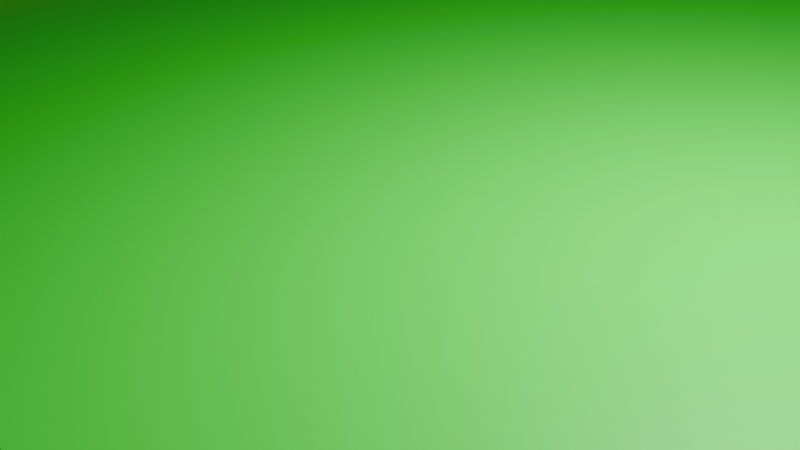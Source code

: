 # Source: Primeira_Fase.blend  (saved by Blender 4.4.30; exported with 4.5.12 LTS)
import bpy
from mathutils import Matrix  # noqa: F401  (used for matrix-valued properties, if any)

bpy.ops.wm.read_factory_settings(use_empty=True)
scene = bpy.context.scene
scene.name = 'Scene'

# ---- collections
col_collection = bpy.data.collections.new('Collection'); scene.collection.children.link(col_collection)

# ---- materials (node trees are filled in below, after node groups)
mat_material_005 = bpy.data.materials.new('Material.005')
mat_material_006 = bpy.data.materials.new('Material.006')
mat_material_007 = bpy.data.materials.new('Material.007')
mat_material_010 = bpy.data.materials.new('Material.010')
mat_material_008 = bpy.data.materials.new('Material.008')
mat_material_009 = bpy.data.materials.new('Material.009')
mat_material_002 = bpy.data.materials.new('Material.002')
mat_material_004 = bpy.data.materials.new('Material.004')

# ---- material node trees
mat_material_005.use_nodes = True; mat_material_005.node_tree.nodes.clear()
_N = mat_material_005.node_tree.nodes; _L = mat_material_005.node_tree.links
n0 = _N.new('ShaderNodeBsdfPrincipled'); n0.name = 'Principled BSDF'; n0.location = (10, 300)
n0.inputs[0].default_value = (0.115, 0.115, 0.115, 1.0)
n1 = _N.new('ShaderNodeOutputMaterial'); n1.name = 'Material Output'; n1.location = (300, 300)
_L.new(n0.outputs[0], n1.inputs[0])
n1.is_active_output = True
mat_material_006.use_nodes = True; mat_material_006.node_tree.nodes.clear()
_N = mat_material_006.node_tree.nodes; _L = mat_material_006.node_tree.links
n0 = _N.new('ShaderNodeBsdfPrincipled'); n0.name = 'Principled BSDF'; n0.location = (10, 300)
n0.inputs[0].default_value = (0.8, 0.0, 0.01072, 1.0)
n1 = _N.new('ShaderNodeOutputMaterial'); n1.name = 'Material Output'; n1.location = (300, 300)
_L.new(n0.outputs[0], n1.inputs[0])
n1.is_active_output = True
mat_material_007.use_nodes = True; mat_material_007.node_tree.nodes.clear()
_N = mat_material_007.node_tree.nodes; _L = mat_material_007.node_tree.links
n0 = _N.new('ShaderNodeBsdfPrincipled'); n0.name = 'Principled BSDF'; n0.location = (10, 300)
n0.inputs[0].default_value = (0.8003, 0.4246, 0.0701, 1.0)
n1 = _N.new('ShaderNodeOutputMaterial'); n1.name = 'Material Output'; n1.location = (300, 300)
_L.new(n0.outputs[0], n1.inputs[0])
n1.is_active_output = True
mat_material_010.use_nodes = True; mat_material_010.node_tree.nodes.clear()
_N = mat_material_010.node_tree.nodes; _L = mat_material_010.node_tree.links
n0 = _N.new('ShaderNodeBsdfPrincipled'); n0.name = 'Principled BSDF'; n0.location = (10, 300)
n0.inputs[0].default_value = (0.0, 0.8001, 0.02226, 1.0)
n1 = _N.new('ShaderNodeOutputMaterial'); n1.name = 'Material Output'; n1.location = (300, 300)
_L.new(n0.outputs[0], n1.inputs[0])
n1.is_active_output = True
mat_material_008.use_nodes = True; mat_material_008.node_tree.nodes.clear()
_N = mat_material_008.node_tree.nodes; _L = mat_material_008.node_tree.links
n0 = _N.new('ShaderNodeBsdfPrincipled'); n0.name = 'Principled BSDF'; n0.location = (10, 300)
n0.inputs[0].default_value = (0.305, 0.07036, 0.0, 1.0)
n1 = _N.new('ShaderNodeOutputMaterial'); n1.name = 'Material Output'; n1.location = (300, 300)
_L.new(n0.outputs[0], n1.inputs[0])
n1.is_active_output = True
mat_material_009.use_nodes = True; mat_material_009.node_tree.nodes.clear()
_N = mat_material_009.node_tree.nodes; _L = mat_material_009.node_tree.links
n0 = _N.new('ShaderNodeBsdfPrincipled'); n0.name = 'Principled BSDF'; n0.location = (10, 300)
n0.inputs[0].default_value = (0.305, 0.07036, 0.0, 1.0)
n1 = _N.new('ShaderNodeOutputMaterial'); n1.name = 'Material Output'; n1.location = (300, 300)
_L.new(n0.outputs[0], n1.inputs[0])
n1.is_active_output = True
mat_material_002.use_nodes = True; mat_material_002.node_tree.nodes.clear()
_N = mat_material_002.node_tree.nodes; _L = mat_material_002.node_tree.links
n0 = _N.new('ShaderNodeBsdfPrincipled'); n0.name = 'Principled BSDF'; n0.location = (10, 300)
n0.inputs[0].default_value = (0.305, 0.07036, 0.0, 1.0)
n1 = _N.new('ShaderNodeOutputMaterial'); n1.name = 'Material Output'; n1.location = (300, 300)
_L.new(n0.outputs[0], n1.inputs[0])
n1.is_active_output = True
mat_material_004.use_nodes = True; mat_material_004.node_tree.nodes.clear()
_N = mat_material_004.node_tree.nodes; _L = mat_material_004.node_tree.links
n0 = _N.new('ShaderNodeBsdfPrincipled'); n0.name = 'Principled BSDF'; n0.location = (10, 300)
n0.inputs[0].default_value = (0.305, 0.07036, 0.0, 1.0)
n1 = _N.new('ShaderNodeOutputMaterial'); n1.name = 'Material Output'; n1.location = (300, 300)
_L.new(n0.outputs[0], n1.inputs[0])
n1.is_active_output = True

# ---- world
world_world = bpy.data.worlds.new('World'); scene.world = world_world
world_world.use_nodes = True; world_world.node_tree.nodes.clear()
_N = world_world.node_tree.nodes; _L = world_world.node_tree.links
n0 = _N.new('ShaderNodeOutputWorld'); n0.name = 'World Output'; n0.location = (300, 300)
n1 = _N.new('ShaderNodeBackground'); n1.name = 'Background'; n1.location = (10, 300)
n1.inputs[0].default_value = (0.05088, 0.05088, 0.05088, 1.0)
_L.new(n1.outputs[0], n0.inputs[0])
n0.is_active_output = True
world_world.color = (0.05088, 0.05088, 0.05088)
world_world.sun_shadow_jitter_overblur = 0.0

# ---- cameras
cam_camera = bpy.data.cameras.new('Camera')
cam_camera.clip_end = 100.0
cam_camera.ortho_scale = 7.314

# ---- lights
light_light = bpy.data.lights.new('Light', 'POINT')
light_light.energy = 1000.0
light_light.shadow_soft_size = 0.1

# ---- meshes
me_cylinder_001 = bpy.data.meshes.new('Cylinder.001')
me_cylinder_001.from_pydata([(0.0, 1.0, -1.0), (0.0, 1.0, 5.005), (0.1951, 0.9808, -1.0), (0.1951, 0.9808, 5.005), (0.3827, 0.9239, -1.0), (0.3827, 0.9239, 5.005), (0.5556, 0.8315, -1.0), (0.5556, 0.8315, 5.005), (0.7071, 0.7071, -1.0), (0.7071, 0.7071, 5.005), (0.8315, 0.5556, -1.0), (0.8315, 0.5556, 5.005), (0.9239, 0.3827, -1.0), (0.9239, 0.3827, 5.005), (0.9808, 0.1951, -1.0), (0.9808, 0.1951, 5.005), (1.0, 0.0, -1.0), (1.0, 0.0, 5.005), (0.9808, -0.1951, -1.0), (0.9808, -0.1951, 5.005), (0.9239, -0.3827, -1.0), (0.9239, -0.3827, 5.005), (0.8315, -0.5556, -1.0), (0.8315, -0.5556, 5.005), (0.7071, -0.7071, -1.0), (0.7071, -0.7071, 5.005), (0.5556, -0.8315, -1.0), (0.5556, -0.8315, 5.005), (0.3827, -0.9239, -1.0), (0.3827, -0.9239, 5.005), (0.1951, -0.9808, -1.0), (0.1951, -0.9808, 5.005), (0.0, -1.0, -1.0), (0.0, -1.0, 5.005), (-0.1951, -0.9808, -1.0), (-0.1951, -0.9808, 5.005), (-0.3827, -0.9239, -1.0), (-0.3827, -0.9239, 5.005), (-0.5556, -0.8315, -1.0), (-0.5556, -0.8315, 5.005), (-0.7071, -0.7071, -1.0), (-0.7071, -0.7071, 5.005), (-0.8315, -0.5556, -1.0), (-0.8315, -0.5556, 5.005), (-0.9239, -0.3827, -1.0), (-0.9239, -0.3827, 5.005), (-0.9808, -0.1951, -1.0), (-0.9808, -0.1951, 5.005), (-1.0, 0.0, -1.0), (-1.0, 0.0, 5.005), (-0.9808, 0.1951, -1.0), (-0.9808, 0.1951, 5.005), (-0.9239, 0.3827, -1.0), (-0.9239, 0.3827, 5.005), (-0.8315, 0.5556, -1.0), (-0.8315, 0.5556, 5.005), (-0.7071, 0.7071, -1.0), (-0.7071, 0.7071, 5.005), (-0.5556, 0.8315, -1.0), (-0.5556, 0.8315, 5.005), (-0.3827, 0.9239, -1.0), (-0.3827, 0.9239, 5.005), (-0.1951, 0.9808, -1.0), (-0.1951, 0.9808, 5.005)], [], [(0, 1, 3, 2), (2, 3, 5, 4), (4, 5, 7, 6), (6, 7, 9, 8), (8, 9, 11, 10), (10, 11, 13, 12), (12, 13, 15, 14), (14, 15, 17, 16), (16, 17, 19, 18), (18, 19, 21, 20), (20, 21, 23, 22), (22, 23, 25, 24), (24, 25, 27, 26), (26, 27, 29, 28), (28, 29, 31, 30), (30, 31, 33, 32), (32, 33, 35, 34), (34, 35, 37, 36), (36, 37, 39, 38), (38, 39, 41, 40), (40, 41, 43, 42), (42, 43, 45, 44), (44, 45, 47, 46), (46, 47, 49, 48), (48, 49, 51, 50), (50, 51, 53, 52), (52, 53, 55, 54), (54, 55, 57, 56), (56, 57, 59, 58), (58, 59, 61, 60), (3, 1, 63, 61, 59, 57, 55, 53, 51, 49, 47, 45, 43, 41, 39, 37, 35, 33, 31, 29, 27, 25, 23, 21, 19, 17, 15, 13, 11, 9, 7, 5), (60, 61, 63, 62), (62, 63, 1, 0), (0, 2, 4, 6, 8, 10, 12, 14, 16, 18, 20, 22, 24, 26, 28, 30, 32, 34, 36, 38, 40, 42, 44, 46, 48, 50, 52, 54, 56, 58, 60, 62)])
me_cylinder_001.polygons.foreach_set('use_smooth', [True] * 34)
_uv = me_cylinder_001.uv_layers.new(name='UVMap')
_uv.uv.foreach_set('vector', [1.0, 0.5, 1.0, 1.0, 0.9688, 1.0, 0.9688, 0.5, 0.9688, 0.5, 0.9688, 1.0, 0.9375, 1.0, 0.9375, 0.5, 0.9375, 0.5, 0.9375, 1.0, 0.9062, 1.0, 0.9062, 0.5, 0.9062, 0.5, 0.9062, 1.0, 0.875, 1.0, 0.875, 0.5, 0.875, 0.5, 0.875, 1.0, 0.8438, 1.0, 0.8438, 0.5, 0.8438, 0.5, 0.8438, 1.0, 0.8125, 1.0, 0.8125, 0.5, 0.8125, 0.5, 0.8125, 1.0, 0.7812, 1.0, 0.7812, 0.5, 0.7812, 0.5, 0.7812, 1.0, 0.75, 1.0, 0.75, 0.5, 0.75, 0.5, 0.75, 1.0, 0.7188, 1.0, 0.7188, 0.5, 0.7188, 0.5, 0.7188, 1.0, 0.6875, 1.0, 0.6875, 0.5, 0.6875, 0.5, 0.6875, 1.0, 0.6562, 1.0, 0.6562, 0.5, 0.6562, 0.5, 0.6562, 1.0, 0.625, 1.0, 0.625, 0.5, 0.625, 0.5, 0.625, 1.0, 0.5938, 1.0, 0.5938, 0.5, 0.5938, 0.5, 0.5938, 1.0, 0.5625, 1.0, 0.5625, 0.5, 0.5625, 0.5, 0.5625, 1.0, 0.5312, 1.0, 0.5312, 0.5, 0.5312, 0.5, 0.5312, 1.0, 0.5, 1.0, 0.5, 0.5, 0.5, 0.5, 0.5, 1.0, 0.4688, 1.0, 0.4688, 0.5, 0.4688, 0.5, 0.4688, 1.0, 0.4375, 1.0, 0.4375, 0.5, 0.4375, 0.5, 0.4375, 1.0, 0.4062, 1.0, 0.4062, 0.5, 0.4062, 0.5, 0.4062, 1.0, 0.375, 1.0, 0.375, 0.5, 0.375, 0.5, 0.375, 1.0, 0.3438, 1.0, 0.3438, 0.5, 0.3438, 0.5, 0.3438, 1.0, 0.3125, 1.0, 0.3125, 0.5, 0.3125, 0.5, 0.3125, 1.0, 0.2812, 1.0, 0.2812, 0.5, 0.2812, 0.5, 0.2812, 1.0, 0.25, 1.0, 0.25, 0.5, 0.25, 0.5, 0.25, 1.0, 0.2188, 1.0, 0.2188, 0.5, 0.2188, 0.5, 0.2188, 1.0, 0.1875, 1.0, 0.1875, 0.5, 0.1875, 0.5, 0.1875, 1.0, 0.1562, 1.0, 0.1562, 0.5, 0.1562, 0.5, 0.1562, 1.0, 0.125, 1.0, 0.125, 0.5, 0.125, 0.5, 0.125, 1.0, 0.09375, 1.0, 0.09375, 0.5, 0.09375, 0.5, 0.09375, 1.0, 0.0625, 1.0, 0.0625, 0.5, 0.2968, 0.4854, 0.25, 0.49, 0.2032, 0.4854, 0.1582, 0.4717, 0.1167, 0.4496, 0.08029, 0.4197, 0.05045, 0.3833, 0.02827, 0.3418, 0.01461, 0.2968, 0.01, 0.25, 0.01461, 0.2032, 0.02827, 0.1582, 0.05045, 0.1167, 0.08029, 0.08029, 0.1167, 0.05045, 0.1582, 0.02827, 0.2032, 0.01461, 0.25, 0.01, 0.2968, 0.01461, 0.3418, 0.02827, 0.3833, 0.05045, 0.4197, 0.08029, 0.4496, 0.1167, 0.4717, 0.1582, 0.4854, 0.2032, 0.49, 0.25, 0.4854, 0.2968, 0.4717, 0.3418, 0.4496, 0.3833, 0.4197, 0.4197, 0.3833, 0.4496, 0.3418, 0.4717, 0.0625, 0.5, 0.0625, 1.0, 0.03125, 1.0, 0.03125, 0.5, 0.03125, 0.5, 0.03125, 1.0, 0.0, 1.0, 0.0, 0.5, 0.75, 0.49, 0.7968, 0.4854, 0.8418, 0.4717, 0.8833, 0.4496, 0.9197, 0.4197, 0.9496, 0.3833, 0.9717, 0.3418, 0.9854, 0.2968, 0.99, 0.25, 0.9854, 0.2032, 0.9717, 0.1582, 0.9496, 0.1167, 0.9197, 0.08029, 0.8833, 0.05045, 0.8418, 0.02827, 0.7968, 0.01461, 0.75, 0.01, 0.7032, 0.01461, 0.6582, 0.02827, 0.6167, 0.05045, 0.5803, 0.08029, 0.5504, 0.1167, 0.5283, 0.1582, 0.5146, 0.2032, 0.51, 0.25, 0.5146, 0.2968, 0.5283, 0.3418, 0.5504, 0.3833, 0.5803, 0.4197, 0.6167, 0.4496, 0.6582, 0.4717, 0.7032, 0.4854])
me_cylinder_001.materials.append(mat_material_005)
me_cylinder_001.update()
me_cube_005 = bpy.data.meshes.new('Cube.005')
me_cube_005.from_pydata([(-0.6498, -0.02743, -1.0), (-0.6498, -0.02743, 1.0), (-0.6498, 0.02743, -1.0), (-0.6498, 0.02743, 1.0), (1.0, -1.0, -1.0), (1.0, -1.0, 1.0), (1.0, 1.0, -1.0), (1.0, 1.0, 1.0)], [], [(0, 1, 3, 2), (2, 3, 7, 6), (6, 7, 5, 4), (4, 5, 1, 0), (2, 6, 4, 0), (7, 3, 1, 5)])
_uv = me_cube_005.uv_layers.new(name='UVMap')
_uv.uv.foreach_set('vector', [0.375, 0.0, 0.625, 0.0, 0.625, 0.25, 0.375, 0.25, 0.375, 0.25, 0.625, 0.25, 0.625, 0.5, 0.375, 0.5, 0.375, 0.5, 0.625, 0.5, 0.625, 0.75, 0.375, 0.75, 0.375, 0.75, 0.625, 0.75, 0.625, 1.0, 0.375, 1.0, 0.125, 0.5, 0.375, 0.5, 0.375, 0.75, 0.125, 0.75, 0.625, 0.5, 0.875, 0.5, 0.875, 0.75, 0.625, 0.75])
me_cube_005.materials.append(mat_material_006)
me_cube_005.update()
me_cube_007 = bpy.data.meshes.new('Cube.007')
me_cube_007.from_pydata([(-1.0, -1.0, -1.0), (-0.8889, -0.8889, -0.7374), (-0.8889, -0.8889, -0.7373), (-1.0, -1.0, 1.0), (-0.8889, 0.8889, -0.7374), (-1.0, 1.0, -1.0), (-0.8889, 0.8889, -0.7373), (0.8889, -0.8889, -0.7374), (-1.0, 1.0, 1.0), (1.0, -1.0, -1.0), (0.8889, 0.8889, -0.7374), (0.8889, -0.8889, -0.7373), (1.0, -1.0, 1.0), (1.0, 1.0, -1.0), (0.8889, 0.8889, -0.7373), (1.0, 1.0, 1.0), (-0.8889, -0.8889, 1.0), (0.8889, 0.8889, 1.0), (-0.8889, 0.8889, 1.0), (0.8889, -0.8889, 1.0), (-0.8889, 0.8485, 1.0), (0.8485, 0.8889, 1.0), (0.8889, -0.8889, -0.7373), (0.8889, 0.8889, -0.7373), (0.8889, -0.8889, -0.7373), (0.8889, 0.8889, -0.7373), (-0.8889, -0.01022, 0.1413), (-0.01022, 0.8889, 0.1413)], [], [(0, 3, 8, 5), (5, 8, 15, 13), (13, 15, 12, 9), (9, 12, 3, 0), (5, 13, 9, 0), (8, 3, 12, 19, 16, 20, 18), (19, 12, 15, 8, 18, 21, 17), (16, 2, 6, 18, 20, 26), (20, 16, 26), (18, 6, 14, 17, 21, 27), (21, 18, 27), (19, 17, 14, 25, 23, 11), (23, 25, 14), (16, 19, 11, 24, 22, 2), (22, 24, 11), (2, 1, 4, 6), (6, 4, 10, 14), (23, 14, 10, 7, 11), (22, 11, 7, 1, 2), (4, 1, 7, 10)])
_uv = me_cube_007.uv_layers.new(name='UVMap')
_uv.uv.foreach_set('vector', [0.375, 0.0, 0.625, 0.0, 0.625, 0.25, 0.375, 0.25, 0.375, 0.25, 0.625, 0.25, 0.625, 0.5, 0.375, 0.5, 0.375, 0.5, 0.625, 0.5, 0.625, 0.75, 0.375, 0.75, 0.375, 0.75, 0.625, 0.75, 0.625, 1.0, 0.375, 1.0, 0.125, 0.5, 0.375, 0.5, 0.375, 0.75, 0.125, 0.75, 0.875, 0.5, 0.875, 0.75, 0.625, 0.75, 0.6389, 0.7361, 0.8611, 0.7361, 0.8611, 0.5189, 0.8611, 0.5139, 0.6389, 0.7361, 0.625, 0.75, 0.625, 0.5, 0.875, 0.5, 0.8611, 0.5139, 0.6439, 0.5139, 0.6389, 0.5139, 0.6193, 0.0, 0.375, 0.0, 0.375, 0.25, 0.6193, 0.25, 0.6193, 0.2443, 0.4986, 0.1236, 0.6193, 0.2443, 0.6193, 0.0, 0.4986, 0.1236, 0.6193, 0.25, 0.375, 0.25, 0.375, 0.5, 0.6193, 0.5, 0.6193, 0.4943, 0.4986, 0.3736, 0.6193, 0.4943, 0.6193, 0.25, 0.4986, 0.3736, 0.6193, 0.75, 0.6193, 0.5, 0.375, 0.5, 0.375, 0.5, 0.375, 0.5, 0.375, 0.75, 0.375, 0.5, 0.375, 0.5, 0.375, 0.5, 0.6193, 1.0, 0.6193, 0.75, 0.375, 0.75, 0.375, 0.75, 0.375, 0.75, 0.375, 1.0, 0.375, 0.75, 0.375, 0.75, 0.375, 0.75, 0.375, 0.0, 0.375, 0.0, 0.375, 0.25, 0.375, 0.25, 0.375, 0.25, 0.375, 0.25, 0.375, 0.5, 0.375, 0.5, 0.375, 0.5, 0.375, 0.5, 0.375, 0.5, 0.375, 0.75, 0.375, 0.75, 0.375, 0.75, 0.375, 0.75, 0.375, 0.75, 0.375, 1.0, 0.375, 1.0, 0.125, 0.5, 0.125, 0.75, 0.375, 0.75, 0.375, 0.5])
me_cube_007.materials.append(mat_material_007)
me_cube_007.update()
me_cube_006 = bpy.data.meshes.new('Cube.006')
me_cube_006.from_pydata([(-1.0, -1.0, -1.0), (-1.0, -1.0, 1.0), (-1.0, 1.0, -1.0), (-1.0, 1.0, 1.0), (0.7962, -1.0, -1.0), (0.7962, -1.0, 1.0), (0.7962, 1.0, -1.0), (0.7962, 1.0, 1.0), (-0.229, 0.7643, -1.0), (-0.2262, 0.7566, -1.0), (-0.2262, 0.7721, -1.0), (-0.2178, 0.7795, -1.0), (-0.2178, 0.7492, -1.0), (-0.2042, 0.7863, -1.0), (-0.2042, 0.7423, -1.0), (-0.186, 0.7923, -1.0), (-0.186, 0.7363, -1.0), (-0.1637, 0.7972, -1.0), (-0.1637, 0.7314, -1.0), (-0.1383, 0.8009, -1.0), (-0.1383, 0.7277, -1.0), (-0.08201, 0.7247, -1.0), (-0.1107, 0.8032, -1.0), (-0.1107, 0.7255, -1.0), (-0.05333, 0.7255, -1.0), (-0.08201, 0.8039, -1.0), (-0.02575, 0.7277, -1.0), (-0.05333, 0.8032, -1.0), (-0.0003351, 0.7314, -1.0), (-0.02575, 0.8009, -1.0), (0.02194, 0.7363, -1.0), (0.02194, 0.7923, -1.0), (-0.0003351, 0.7972, -1.0), (0.04022, 0.7423, -1.0), (0.04022, 0.7863, -1.0), (0.05381, 0.7492, -1.0), (0.05381, 0.7795, -1.0), (0.065, 0.7643, -1.0), (0.06218, 0.7566, -1.0), (0.06218, 0.7721, -1.0), (-0.229, 0.7643, 1.0), (-0.2262, 0.7566, 1.0), (-0.2262, 0.7721, 1.0), (-0.2178, 0.7492, 1.0), (-0.2178, 0.7795, 1.0), (-0.2042, 0.7863, 1.0), (-0.2042, 0.7423, 1.0), (-0.186, 0.7923, 1.0), (-0.186, 0.7363, 1.0), (-0.1637, 0.7972, 1.0), (-0.1637, 0.7314, 1.0), (-0.1383, 0.8009, 1.0), (-0.1383, 0.7277, 1.0), (-0.1107, 0.8032, 1.0), (-0.1107, 0.7255, 1.0), (-0.08201, 0.8039, 1.0), (-0.08201, 0.7247, 1.0), (-0.05333, 0.8032, 1.0), (-0.05333, 0.7255, 1.0), (-0.02575, 0.8009, 1.0), (-0.02575, 0.7277, 1.0), (0.02194, 0.7363, 1.0), (-0.0003351, 0.7972, 1.0), (-0.0003351, 0.7314, 1.0), (0.04022, 0.7423, 1.0), (0.02194, 0.7923, 1.0), (0.05381, 0.7492, 1.0), (0.04022, 0.7863, 1.0), (0.05381, 0.7795, 1.0), (0.065, 0.7643, 1.0), (0.06218, 0.7721, 1.0), (0.06218, 0.7566, 1.0)], [], [(0, 1, 3, 2), (2, 3, 7, 6), (6, 7, 5, 4), (4, 5, 1, 0), (2, 6, 37, 39, 36, 34, 31, 32, 29, 27, 25, 22, 19, 17, 15, 13, 11, 10, 8), (6, 4, 0, 2, 8, 9, 12, 14, 16, 18, 20, 23, 21, 24, 26, 28, 30, 33, 35, 38, 37), (40, 3, 1, 5, 7, 69, 71, 66, 64, 61, 63, 60, 58, 56, 54, 52, 50, 48, 46, 43, 41), (69, 7, 3, 40, 42, 44, 45, 47, 49, 51, 53, 55, 57, 59, 62, 65, 67, 68, 70), (55, 25, 27, 57), (57, 27, 29, 59), (59, 29, 32, 62), (62, 32, 31, 65), (65, 31, 34, 67), (67, 34, 36, 68), (68, 36, 39, 70), (39, 37, 69, 70), (37, 38, 71, 69), (38, 35, 66, 71), (35, 33, 64, 66), (33, 30, 61, 64), (30, 28, 63, 61), (28, 26, 60, 63), (26, 24, 58, 60), (24, 21, 56, 58), (21, 23, 54, 56), (23, 20, 52, 54), (20, 18, 50, 52), (18, 16, 48, 50), (16, 14, 46, 48), (14, 12, 43, 46), (12, 9, 41, 43), (41, 9, 8, 40), (40, 8, 10, 42), (42, 10, 11, 44), (44, 11, 13, 45), (45, 13, 15, 47), (47, 15, 17, 49), (49, 17, 19, 51), (51, 19, 22, 53), (53, 22, 25, 55)])
me_cube_006.polygons.foreach_set('use_smooth', [0, 0, 0, 0, 0, 0, 0, 0, 1, 1, 1, 1, 1, 1, 1, 1, 1, 1, 1, 1, 1, 1, 1, 1, 1, 1, 1, 1, 1, 1, 1, 1, 1, 1, 1, 1, 1, 1, 1, 1])
_uv = me_cube_006.uv_layers.new(name='UVMap')
_uv.uv.foreach_set('vector', [0.375, 0.0, 0.625, 0.0, 0.625, 0.25, 0.375, 0.25, 0.375, 0.25, 0.625, 0.25, 0.625, 0.5, 0.375, 0.5, 0.375, 0.5, 0.625, 0.5, 0.625, 0.75, 0.375, 0.75, 0.375, 0.75, 0.625, 0.75, 0.625, 1.0, 0.375, 1.0, 0.125, 0.5, 0.375, 0.5, 0.2732, 0.5295, 0.2728, 0.5285, 0.2717, 0.5276, 0.2698, 0.5267, 0.2672, 0.526, 0.2641, 0.5253, 0.2606, 0.5249, 0.2568, 0.5246, 0.2528, 0.5245, 0.2488, 0.5246, 0.2449, 0.5249, 0.2414, 0.5253, 0.2383, 0.526, 0.2358, 0.5267, 0.2339, 0.5276, 0.2327, 0.5285, 0.2323, 0.5295, 0.375, 0.5, 0.375, 0.75, 0.125, 0.75, 0.125, 0.5, 0.2323, 0.5295, 0.2327, 0.5304, 0.2339, 0.5314, 0.2358, 0.5322, 0.2383, 0.533, 0.2414, 0.5336, 0.2449, 0.534, 0.2488, 0.5343, 0.2528, 0.5344, 0.2568, 0.5343, 0.2606, 0.534, 0.2641, 0.5336, 0.2672, 0.533, 0.2698, 0.5322, 0.2717, 0.5314, 0.2728, 0.5304, 0.2732, 0.5295, 0.7677, 0.5295, 0.875, 0.5, 0.875, 0.75, 0.625, 0.75, 0.625, 0.5, 0.7268, 0.5295, 0.7272, 0.5304, 0.7283, 0.5314, 0.7302, 0.5322, 0.7328, 0.533, 0.7359, 0.5336, 0.7394, 0.534, 0.7432, 0.5343, 0.7472, 0.5344, 0.7512, 0.5343, 0.7551, 0.534, 0.7586, 0.5336, 0.7617, 0.533, 0.7642, 0.5322, 0.7661, 0.5314, 0.7673, 0.5304, 0.7268, 0.5295, 0.625, 0.5, 0.875, 0.5, 0.7677, 0.5295, 0.7673, 0.5285, 0.7661, 0.5276, 0.7642, 0.5267, 0.7617, 0.526, 0.7586, 0.5253, 0.7551, 0.5249, 0.7512, 0.5246, 0.7472, 0.5245, 0.7432, 0.5246, 0.7394, 0.5249, 0.7359, 0.5253, 0.7328, 0.526, 0.7302, 0.5267, 0.7283, 0.5276, 0.7272, 0.5285, 1.0, 0.8672, 1.0, 0.7721, 0.9688, 0.7721, 0.9688, 0.8672, 0.9688, 0.8672, 0.9688, 0.7721, 0.9375, 0.7721, 0.9375, 0.8672, 0.9375, 0.8672, 0.9375, 0.7721, 0.9062, 0.7721, 0.9062, 0.8672, 0.9062, 0.8672, 0.9062, 0.7721, 0.875, 0.7721, 0.875, 0.8672, 0.875, 0.8672, 0.875, 0.7721, 0.8438, 0.7721, 0.8438, 0.8672, 0.8438, 0.8672, 0.8438, 0.7721, 0.8125, 0.7721, 0.8125, 0.8672, 0.8125, 0.8672, 0.8125, 0.7721, 0.7812, 0.7721, 0.7812, 0.8672, 0.7812, 0.7721, 0.75, 0.7721, 0.75, 0.8672, 0.7812, 0.8672, 0.75, 0.7721, 0.7188, 0.7721, 0.7188, 0.8672, 0.75, 0.8672, 0.7188, 0.7721, 0.6875, 0.7721, 0.6875, 0.8672, 0.7188, 0.8672, 0.6875, 0.7721, 0.6562, 0.7721, 0.6562, 0.8672, 0.6875, 0.8672, 0.6562, 0.7721, 0.625, 0.7721, 0.625, 0.8672, 0.6562, 0.8672, 0.625, 0.7721, 0.5938, 0.7721, 0.5938, 0.8672, 0.625, 0.8672, 0.5938, 0.7721, 0.5625, 0.7721, 0.5625, 0.8672, 0.5938, 0.8672, 0.5625, 0.7721, 0.5312, 0.7721, 0.5312, 0.8672, 0.5625, 0.8672, 0.5312, 0.7721, 0.5, 0.7721, 0.5, 0.8672, 0.5312, 0.8672, 0.5, 0.7721, 0.4688, 0.7721, 0.4688, 0.8672, 0.5, 0.8672, 0.4688, 0.7721, 0.4375, 0.7721, 0.4375, 0.8672, 0.4688, 0.8672, 0.4375, 0.7721, 0.4062, 0.7721, 0.4062, 0.8672, 0.4375, 0.8672, 0.4062, 0.7721, 0.375, 0.7721, 0.375, 0.8672, 0.4062, 0.8672, 0.375, 0.7721, 0.3438, 0.7721, 0.3438, 0.8672, 0.375, 0.8672, 0.3438, 0.7721, 0.3125, 0.7721, 0.3125, 0.8672, 0.3438, 0.8672, 0.3125, 0.7721, 0.2812, 0.7721, 0.2812, 0.8672, 0.3125, 0.8672, 0.2812, 0.8672, 0.2812, 0.7721, 0.25, 0.7721, 0.25, 0.8672, 0.25, 0.8672, 0.25, 0.7721, 0.2188, 0.7721, 0.2188, 0.8672, 0.2188, 0.8672, 0.2188, 0.7721, 0.1875, 0.7721, 0.1875, 0.8672, 0.1875, 0.8672, 0.1875, 0.7721, 0.1562, 0.7721, 0.1562, 0.8672, 0.1562, 0.8672, 0.1562, 0.7721, 0.125, 0.7721, 0.125, 0.8672, 0.125, 0.8672, 0.125, 0.7721, 0.09375, 0.7721, 0.09375, 0.8672, 0.09375, 0.8672, 0.09375, 0.7721, 0.0625, 0.7721, 0.0625, 0.8672, 0.0625, 0.8672, 0.0625, 0.7721, 0.03125, 0.7721, 0.03125, 0.8672, 0.03125, 0.8672, 0.03125, 0.7721, 0.0, 0.7721, 0.0, 0.8672])
me_cube_006.materials.append(mat_material_010)
me_cube_006.update()
me_cube_008 = bpy.data.meshes.new('Cube.008')
me_cube_008.from_pydata([(-1.0, -3.349, -1.0), (-1.0, -3.349, 1.0), (-1.0, 0.943, -1.0), (-1.0, 0.943, 1.0), (1.0, -3.349, -1.0), (1.0, -3.349, 1.0), (1.0, 0.943, -1.0), (1.0, 0.943, 1.0)], [], [(0, 1, 3, 2), (2, 3, 7, 6), (6, 7, 5, 4), (4, 5, 1, 0), (2, 6, 4, 0), (7, 3, 1, 5)])
_uv = me_cube_008.uv_layers.new(name='UVMap')
_uv.uv.foreach_set('vector', [0.375, 0.0, 0.625, 0.0, 0.625, 0.25, 0.375, 0.25, 0.375, 0.25, 0.625, 0.25, 0.625, 0.5, 0.375, 0.5, 0.375, 0.5, 0.625, 0.5, 0.625, 0.75, 0.375, 0.75, 0.375, 0.75, 0.625, 0.75, 0.625, 1.0, 0.375, 1.0, 0.125, 0.5, 0.375, 0.5, 0.375, 0.75, 0.125, 0.75, 0.625, 0.5, 0.875, 0.5, 0.875, 0.75, 0.625, 0.75])
me_cube_008.materials.append(mat_material_008)
me_cube_008.update()
me_cube_009 = bpy.data.meshes.new('Cube.009')
me_cube_009.from_pydata([(-1.0, -0.9853, -1.0), (-1.0, -0.9853, 1.0), (-1.0, 0.9454, -1.0), (-1.0, 0.9454, 1.0), (1.0, -0.9853, -1.0), (1.0, -0.9853, 1.0), (1.0, 0.9454, -1.0), (1.0, 0.9454, 1.0)], [], [(0, 1, 3, 2), (2, 3, 7, 6), (6, 7, 5, 4), (4, 5, 1, 0), (2, 6, 4, 0), (7, 3, 1, 5)])
_uv = me_cube_009.uv_layers.new(name='UVMap')
_uv.uv.foreach_set('vector', [0.375, 0.0, 0.625, 0.0, 0.625, 0.25, 0.375, 0.25, 0.375, 0.25, 0.625, 0.25, 0.625, 0.5, 0.375, 0.5, 0.375, 0.5, 0.625, 0.5, 0.625, 0.75, 0.375, 0.75, 0.375, 0.75, 0.625, 0.75, 0.625, 1.0, 0.375, 1.0, 0.125, 0.5, 0.375, 0.5, 0.375, 0.75, 0.125, 0.75, 0.625, 0.5, 0.875, 0.5, 0.875, 0.75, 0.625, 0.75])
me_cube_009.materials.append(mat_material_009)
me_cube_009.update()
me_cube_002 = bpy.data.meshes.new('Cube.002')
me_cube_002.from_pydata([(-1.0, -3.361, -1.0), (-1.0, -3.361, 1.0), (-1.0, 0.943, -1.0), (-1.0, 0.943, 1.0), (1.0, -3.361, -1.0), (1.0, -3.361, 1.0), (1.0, 0.943, -1.0), (1.0, 0.943, 1.0)], [], [(0, 1, 3, 2), (2, 3, 7, 6), (6, 7, 5, 4), (4, 5, 1, 0), (2, 6, 4, 0), (7, 3, 1, 5)])
_uv = me_cube_002.uv_layers.new(name='UVMap')
_uv.uv.foreach_set('vector', [0.375, 0.0, 0.625, 0.0, 0.625, 0.25, 0.375, 0.25, 0.375, 0.25, 0.625, 0.25, 0.625, 0.5, 0.375, 0.5, 0.375, 0.5, 0.625, 0.5, 0.625, 0.75, 0.375, 0.75, 0.375, 0.75, 0.625, 0.75, 0.625, 1.0, 0.375, 1.0, 0.125, 0.5, 0.375, 0.5, 0.375, 0.75, 0.125, 0.75, 0.625, 0.5, 0.875, 0.5, 0.875, 0.75, 0.625, 0.75])
me_cube_002.materials.append(mat_material_002)
me_cube_002.update()
me_cube_004 = bpy.data.meshes.new('Cube.004')
me_cube_004.from_pydata([(-1.0, -0.8273, -1.0), (-1.0, -0.8273, 1.0), (-1.0, 0.9454, -1.0), (-1.0, 0.9454, 1.0), (1.0, -0.8273, -1.0), (1.0, -0.8273, 1.0), (1.0, 0.9454, -1.0), (1.0, 0.9454, 1.0)], [], [(0, 1, 3, 2), (2, 3, 7, 6), (6, 7, 5, 4), (4, 5, 1, 0), (2, 6, 4, 0), (7, 3, 1, 5)])
_uv = me_cube_004.uv_layers.new(name='UVMap')
_uv.uv.foreach_set('vector', [0.375, 0.0, 0.625, 0.0, 0.625, 0.25, 0.375, 0.25, 0.375, 0.25, 0.625, 0.25, 0.625, 0.5, 0.375, 0.5, 0.375, 0.5, 0.625, 0.5, 0.625, 0.75, 0.375, 0.75, 0.375, 0.75, 0.625, 0.75, 0.625, 1.0, 0.375, 1.0, 0.125, 0.5, 0.375, 0.5, 0.375, 0.75, 0.125, 0.75, 0.625, 0.5, 0.875, 0.5, 0.875, 0.75, 0.625, 0.75])
me_cube_004.materials.append(mat_material_004)
me_cube_004.update()

# ---- objects
ob_cylinder = bpy.data.objects.new('Cylinder', me_cylinder_001)
ob_cube_005 = bpy.data.objects.new('Cube.005', me_cube_005)
ob_cube_007 = bpy.data.objects.new('Cube.007', me_cube_007)
ob_cube = bpy.data.objects.new('Cube', me_cube_006)
ob_cube_001 = bpy.data.objects.new('Cube.001', me_cube_008)
ob_cube_003 = bpy.data.objects.new('Cube.003', me_cube_009)
ob_light = bpy.data.objects.new('Light', light_light)
ob_camera = bpy.data.objects.new('Camera', cam_camera)
ob_cube_002 = bpy.data.objects.new('Cube.002', me_cube_002)
ob_cube_004 = bpy.data.objects.new('Cube.004', me_cube_004)

# ---- transforms, parenting, visibility, modifiers, constraints
ob_cylinder.location = (0.0, 15.87, 1.275)
ob_cylinder.scale = (0.117, 0.117, 0.5848)
ob_cube_005.location = (-1.239, 15.86, 3.599)
ob_cube_005.rotation_euler = (1.571, -0.0, 0.0)
ob_cube_005.scale = (1.214, 0.5848, 0.04178)
ob_cube_007.location = (0.0, 15.11, -1.704)
ob_cube_007.scale = (1.316, 1.316, 1.316)
ob_cube.location = (0.4184, 0.1633, 0.5574)
ob_cube.scale = (5.102, 18.94, 0.3804)
ob_cube_001.location = (-5.068, 11.49, 0.589)
ob_cube_001.scale = (0.5848, 9.357, 0.5848)
ob_cube_003.location = (0.3433, 19.7, 0.5574)
ob_cube_003.rotation_euler = (0.0, -0.0, 1.571)
ob_cube_003.scale = (0.5848, 5.156, 0.5848)
ob_light.location = (2.802, 0.7513, 4.01)
ob_light.rotation_euler = (0.6503, 0.05522, 1.866)
ob_light.scale = (0.5848, 0.5848, 0.5848)
ob_light.lock_rotations_4d = False
ob_light.empty_display_type = 'ARROWS'
ob_light.color = (0.0, 0.0, 0.0, 0.0)
ob_light.lineart.crease_threshold = 0.0
ob_camera.location = (4.722, -3.887, 3.457)
ob_camera.rotation_euler = (1.109, 0.0, 0.8149)
ob_camera.scale = (0.5848, 0.5848, 0.5848)
ob_camera.lock_rotations_4d = False
ob_camera.empty_display_type = 'ARROWS'
ob_camera.color = (0.0, 0.0, 0.0, 0.0)
ob_camera.display_type = 'WIRE'
ob_camera.lineart.crease_threshold = 0.0
ob_cube_002.location = (5.068, 11.49, 0.589)
ob_cube_002.scale = (0.5848, 9.357, 0.5848)
ob_cube_004.location = (0.3433, -19.31, 0.5574)
ob_cube_004.rotation_euler = (0.0, -0.0, 1.571)
ob_cube_004.scale = (0.5848, 5.156, 0.5848)

# ---- collection membership
scene.collection.objects.link(ob_cylinder)
scene.collection.objects.link(ob_cube_005)
scene.collection.objects.link(ob_cube_007)
scene.collection.objects.link(ob_cube)
scene.collection.objects.link(ob_cube_001)
scene.collection.objects.link(ob_cube_003)
col_collection.objects.link(ob_light)
col_collection.objects.link(ob_camera)
col_collection.objects.link(ob_cube_002)
col_collection.objects.link(ob_cube_004)

# ---- scene / render settings (as saved in the file)
scene.camera = ob_camera
scene.frame_start = 1; scene.frame_end = 250; scene.frame_set(1)
scene.render.engine = 'BLENDER_EEVEE_NEXT'
bpy.context.view_layer.update()
